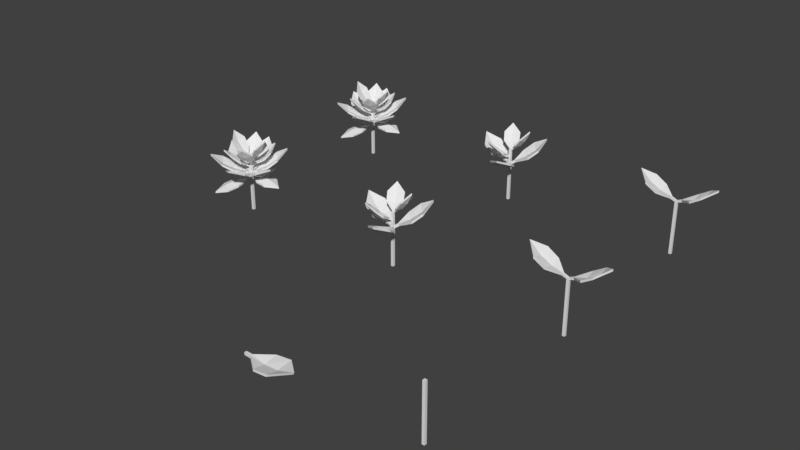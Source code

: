 # Source: Plants.blend  (saved by Blender 2.79.0; exported with 4.5.12 LTS)
import bpy
from mathutils import Matrix  # noqa: F401  (used for matrix-valued properties, if any)

bpy.ops.wm.read_factory_settings(use_empty=True)
scene = bpy.context.scene
scene.name = 'Scene'

# ---- collections
col_collection_1 = bpy.data.collections.new('Collection 1'); scene.collection.children.link(col_collection_1)

# ---- world
world_world = bpy.data.worlds.new('World'); scene.world = world_world
world_world.color = (0.05088, 0.05088, 0.05088)
world_world.use_sun_shadow = False
world_world.sun_shadow_jitter_overblur = 0.0
world_world.cycles.sampling_method = 'MANUAL'

# ---- meshes
me_stem = bpy.data.meshes.new('Stem')
me_stem.from_pydata([(-0.007, -0.007, 0.0), (-0.007, -0.007, 0.3), (-0.007, 0.007, 0.0), (-0.007, 0.007, 0.3), (0.007, -0.007, 0.0), (0.007, -0.007, 0.3), (0.007, 0.007, 0.0), (0.007, 0.007, 0.3)], [], [(0, 1, 3, 2), (2, 3, 7, 6), (6, 7, 5, 4), (4, 5, 1, 0), (2, 6, 4, 0), (7, 3, 1, 5)])
me_stem.use_remesh_preserve_volume = False
me_stem.use_remesh_preserve_attributes = False
me_stem.use_mirror_vertex_groups = False
me_stem.update()
me_leaf = bpy.data.meshes.new('Leaf')
me_leaf.from_pydata([(0.03704, -0.007407, -0.0163), (0.03704, -0.007407, -0.001481), (0.03704, 0.007407, -0.0163), (0.03704, 0.007407, -0.001481), (0.2037, 0.07423, -0.003149), (0.12, 0.07036, -0.01396), (0.1225, 0.07021, -0.0001006), (0.2112, 0.07259, 0.009491), (3.104e-08, 0.007, -0.014), (3.104e-08, -0.007, -0.014), (3.104e-08, -0.007, 0.0), (3.104e-08, 0.007, 0.0), (0.2926, 0.0, 0.0084), (0.3, 0.0, 0.02123), (0.2037, -0.07423, -0.003149), (0.12, -0.07036, -0.01396), (0.1225, -0.07021, -0.0001006), (0.2112, -0.07259, 0.009491), (0.199, 0.0, -0.01167), (0.1178, 0.0, -0.01661), (0.1154, 0.0, -0.03046), (0.1915, 0.0, -0.02431)], [], [(3, 2, 8, 11), (4, 7, 13, 12), (13, 7, 18), (5, 4, 21, 20), (4, 12, 21), (2, 3, 6, 5), (5, 6, 7, 4), (7, 6, 19, 18), (3, 1, 19), (6, 3, 19), (2, 5, 20), (0, 2, 20), (9, 10, 11, 8), (0, 1, 10, 9), (1, 3, 11, 10), (2, 0, 9, 8), (14, 12, 13, 17), (13, 18, 17), (15, 20, 21, 14), (14, 21, 12), (0, 15, 16, 1), (15, 14, 17, 16), (17, 18, 19, 16), (16, 19, 1), (0, 20, 15)])
me_leaf.use_remesh_preserve_volume = False
me_leaf.use_remesh_preserve_attributes = False
me_leaf.use_mirror_vertex_groups = False
me_leaf.update()
me_plant01_0_5x0_5x0_5_a = bpy.data.meshes.new('Plant01_0.5x0.5x0.5_A')
me_plant01_0_5x0_5x0_5_a.from_pydata([(-0.007, -0.007, 0.0), (-0.007, -0.007, 0.3), (-0.007, 0.007, 0.0), (-0.007, 0.007, 0.3), (0.007, -0.007, 0.0), (0.007, -0.007, 0.3), (0.007, 0.007, 0.0), (0.007, 0.007, 0.3), (0.03236, -0.005926, 0.3007), (0.02735, -0.005926, 0.3114), (0.03236, 0.005926, 0.3007), (0.02735, 0.005926, 0.3114), (0.1487, 0.05939, 0.3666), (0.09176, 0.05629, 0.3305), (0.08886, 0.05617, 0.3413), (0.1499, 0.05807, 0.3783), (0.004733, 0.0056, 0.2898), (0.004733, -0.0056, 0.2898), (2.251e-08, -0.0056, 0.3), (2.251e-08, 0.0056, 0.3), (0.2093, 0.0, 0.405), (0.2103, 0.0, 0.4168), (0.1487, -0.05939, 0.3666), (0.09176, -0.05629, 0.3305), (0.08886, -0.05617, 0.3413), (0.1499, -0.05807, 0.3783), (0.1482, 0.0, 0.3588), (0.09106, 0.0, 0.3278), (0.09395, 0.0, 0.3169), (0.147, 0.0, 0.3471), (-0.03236, 0.005926, 0.3007), (-0.02735, 0.005926, 0.3114), (-0.03236, -0.005926, 0.3007), (-0.02735, -0.005926, 0.3114), (-0.1487, -0.05939, 0.3666), (-0.09176, -0.05629, 0.3305), (-0.08886, -0.05617, 0.3413), (-0.1499, -0.05807, 0.3783), (-0.004733, -0.0056, 0.2898), (-0.004733, 0.0056, 0.2898), (-2.433e-08, 0.0056, 0.3), (-2.068e-08, -0.0056, 0.3), (-0.2093, -6.82e-08, 0.405), (-0.2103, -6.854e-08, 0.4168), (-0.1487, 0.05939, 0.3666), (-0.09176, 0.05629, 0.3305), (-0.08886, 0.05617, 0.3413), (-0.1499, 0.05807, 0.3783), (-0.1482, -4.83e-08, 0.3588), (-0.09106, -2.967e-08, 0.3278), (-0.09395, -3.061e-08, 0.3169), (-0.147, -4.791e-08, 0.3471)], [], [(0, 1, 3, 2), (2, 3, 7, 6), (6, 7, 5, 4), (4, 5, 1, 0), (2, 6, 4, 0), (7, 3, 1, 5), (11, 10, 16, 19), (12, 15, 21, 20), (21, 15, 26), (13, 12, 29, 28), (12, 20, 29), (10, 11, 14, 13), (13, 14, 15, 12), (15, 14, 27, 26), (11, 9, 27), (14, 11, 27), (10, 13, 28), (8, 10, 28), (17, 18, 19, 16), (8, 9, 18, 17), (9, 11, 19, 18), (10, 8, 17, 16), (22, 20, 21, 25), (21, 26, 25), (23, 28, 29, 22), (22, 29, 20), (8, 23, 24, 9), (23, 22, 25, 24), (25, 26, 27, 24), (24, 27, 9), (8, 28, 23), (33, 32, 38, 41), (34, 37, 43, 42), (43, 37, 48), (35, 34, 51, 50), (34, 42, 51), (32, 33, 36, 35), (35, 36, 37, 34), (37, 36, 49, 48), (33, 31, 49), (36, 33, 49), (32, 35, 50), (30, 32, 50), (39, 40, 41, 38), (30, 31, 40, 39), (31, 33, 41, 40), (32, 30, 39, 38), (44, 42, 43, 47), (43, 48, 47), (45, 50, 51, 44), (44, 51, 42), (30, 45, 46, 31), (45, 44, 47, 46), (47, 48, 49, 46), (46, 49, 31), (30, 50, 45)])
me_plant01_0_5x0_5x0_5_a.use_remesh_preserve_volume = False
me_plant01_0_5x0_5x0_5_a.use_remesh_preserve_attributes = False
me_plant01_0_5x0_5x0_5_a.use_mirror_vertex_groups = False
me_plant01_0_5x0_5x0_5_a.update()
me_plant02_0_5x0_5x0_5_a = bpy.data.meshes.new('Plant02_0.5x0.5x0.5_A')
me_plant02_0_5x0_5x0_5_a.from_pydata([(-0.007, -0.007, 0.0), (-0.007, -0.007, 0.3), (-0.007, 0.007, 0.0), (-0.007, 0.007, 0.3), (0.007, -0.007, 0.0), (0.007, -0.007, 0.3), (0.007, 0.007, 0.0), (0.007, 0.007, 0.3), (-0.007805, 0.02241, 0.2868), (-0.004948, 0.01746, 0.2936), (-0.0155, 0.01796, 0.2868), (-0.01265, 0.01302, 0.2936), (-0.08599, 0.05986, 0.3571), (-0.06684, 0.03134, 0.3199), (-0.06466, 0.02774, 0.3272), (-0.08443, 0.05913, 0.3658), (-0.006337, 0.002576, 0.2736), (0.0009376, 0.006776, 0.2736), (0.003637, 0.0021, 0.28), (-0.003637, -0.0021, 0.28), (-0.06562, 0.1137, 0.3967), (-0.06485, 0.1123, 0.4055), (-0.008843, 0.1044, 0.3571), (0.006282, 0.07355, 0.3199), (0.008306, 0.06986, 0.3272), (-0.008996, 0.1027, 0.3658), (-0.04798, 0.08311, 0.3514), (-0.03029, 0.05246, 0.3178), (-0.03239, 0.0561, 0.3105), (-0.04869, 0.08433, 0.3427), (0.02694, 0.01856, 0.2235), (0.02275, 0.01437, 0.2338), (0.01856, 0.02694, 0.2235), (0.01437, 0.02275, 0.2338), (0.05868, 0.1427, 0.2993), (0.02295, 0.1026, 0.2583), (0.02033, 0.09976, 0.2689), (0.05974, 0.1419, 0.3111), (1.49e-08, 0.00792, 0.2103), (0.00792, 1.537e-08, 0.2103), (0.00396, -0.00396, 0.22), (-0.00396, 0.00396, 0.22), (0.141, 0.141, 0.3429), (0.141, 0.141, 0.3547), (0.1427, 0.05868, 0.2993), (0.1026, 0.02295, 0.2583), (0.09976, 0.02033, 0.2689), (0.1419, 0.05974, 0.3111), (0.1008, 0.1008, 0.2915), (0.06243, 0.06243, 0.2556), (0.06514, 0.06514, 0.245), (0.1007, 0.1007, 0.2797), (-0.01575, -0.0184, 0.2647), (-0.01321, -0.01398, 0.272), (-0.008057, -0.02284, 0.2647), (-0.005508, -0.01843, 0.272), (-0.01202, -0.1099, 0.3285), (0.00466, -0.07637, 0.2945), (0.006356, -0.07324, 0.3021), (-0.01256, -0.1089, 0.3374), (0.001228, -0.006273, 0.2531), (-0.006046, -0.002073, 0.2531), (-0.003637, 0.0021, 0.26), (0.003637, -0.0021, 0.26), (-0.07046, -0.122, 0.3648), (-0.07007, -0.1214, 0.3737), (-0.08917, -0.06536, 0.3285), (-0.06846, -0.03415, 0.2945), (-0.06661, -0.03112, 0.3021), (-0.08799, -0.0653, 0.3374), (-0.05091, -0.08818, 0.3228), (-0.03182, -0.05511, 0.2924), (-0.0336, -0.05819, 0.2847), (-0.05123, -0.08874, 0.3139), (0.02263, -0.004444, 0.3088), (0.01634, -0.004444, 0.3151), (0.02263, 0.004444, 0.3088), (0.01634, 0.004444, 0.3151), (0.08775, 0.04454, 0.3851), (0.05685, 0.04222, 0.345), (0.05202, 0.04212, 0.3519), (0.08559, 0.04355, 0.3936), (0.00594, 0.0042, 0.2941), (0.00594, -0.0042, 0.2941), (1.317e-08, -0.0042, 0.3), (1.317e-08, 0.0042, 0.3), (0.1206, 0.0, 0.4277), (0.1183, 0.0, 0.4363), (0.08775, -0.04454, 0.3851), (0.05685, -0.04222, 0.345), (0.05202, -0.04212, 0.3519), (0.08559, -0.04355, 0.3936), (0.08938, 0.0, 0.3795), (0.05704, 0.0, 0.343), (0.06187, 0.0, 0.336), (0.09154, 0.0, 0.3709), (-0.02973, 0.0141, 0.2207), (-0.02489, 0.0128, 0.2314), (-0.03279, 0.002652, 0.2207), (-0.02796, 0.001356, 0.2314), (-0.159, -0.01887, 0.2866), (-0.1032, -0.03062, 0.2505), (-0.1004, -0.03125, 0.2613), (-0.1599, -0.01728, 0.2983), (-0.006021, -0.004184, 0.2098), (-0.003123, 0.006634, 0.2098), (0.001449, 0.005409, 0.22), (-0.001449, -0.005409, 0.22), (-0.2022, 0.05417, 0.325), (-0.2032, 0.05444, 0.3368), (-0.1283, 0.09586, 0.2866), (-0.07406, 0.07812, 0.2505), (-0.0713, 0.07725, 0.2613), (-0.1298, 0.0949, 0.2983), (-0.1432, 0.03837, 0.2788), (-0.08796, 0.02357, 0.2478), (-0.09075, 0.02432, 0.2369), (-0.142, 0.03805, 0.2671), (0.002636, -0.03273, 0.2179), (0.001587, -0.02882, 0.229), (0.01408, -0.02967, 0.2179), (0.01304, -0.02575, 0.229), (0.09721, -0.1334, 0.2734), (0.07872, -0.07629, 0.2424), (0.0781, -0.07445, 0.2534), (0.09652, -0.1358, 0.2849), (0.006401, -0.002251, 0.2095), (-0.004418, -0.00515, 0.2095), (-0.005409, -0.001449, 0.22), (0.005409, 0.001449, 0.22), (0.05633, -0.2102, 0.3064), (0.05687, -0.2122, 0.318), (-0.01751, -0.1641, 0.2734), (-0.03003, -0.1054, 0.2424), (-0.03041, -0.1035, 0.2534), (-0.01566, -0.1659, 0.2849), (0.03955, -0.1476, 0.2657), (0.02411, -0.08996, 0.2398), (0.02461, -0.09183, 0.2287), (0.03897, -0.1454, 0.2541)], [], [(0, 1, 3, 2), (2, 3, 7, 6), (6, 7, 5, 4), (4, 5, 1, 0), (2, 6, 4, 0), (7, 3, 1, 5), (11, 10, 16, 19), (12, 15, 21, 20), (21, 15, 26), (13, 12, 29, 28), (12, 20, 29), (10, 11, 14, 13), (13, 14, 15, 12), (15, 14, 27, 26), (11, 9, 27), (14, 11, 27), (10, 13, 28), (8, 10, 28), (17, 18, 19, 16), (8, 9, 18, 17), (9, 11, 19, 18), (10, 8, 17, 16), (22, 20, 21, 25), (21, 26, 25), (23, 28, 29, 22), (22, 29, 20), (8, 23, 24, 9), (23, 22, 25, 24), (25, 26, 27, 24), (24, 27, 9), (8, 28, 23), (33, 32, 38, 41), (34, 37, 43, 42), (43, 37, 48), (35, 34, 51, 50), (34, 42, 51), (32, 33, 36, 35), (35, 36, 37, 34), (37, 36, 49, 48), (33, 31, 49), (36, 33, 49), (32, 35, 50), (30, 32, 50), (39, 40, 41, 38), (30, 31, 40, 39), (31, 33, 41, 40), (32, 30, 39, 38), (44, 42, 43, 47), (43, 48, 47), (45, 50, 51, 44), (44, 51, 42), (30, 45, 46, 31), (45, 44, 47, 46), (47, 48, 49, 46), (46, 49, 31), (30, 50, 45), (55, 54, 60, 63), (56, 59, 65, 64), (65, 59, 70), (57, 56, 73, 72), (56, 64, 73), (54, 55, 58, 57), (57, 58, 59, 56), (59, 58, 71, 70), (55, 53, 71), (58, 55, 71), (54, 57, 72), (52, 54, 72), (61, 62, 63, 60), (52, 53, 62, 61), (53, 55, 63, 62), (54, 52, 61, 60), (66, 64, 65, 69), (65, 70, 69), (67, 72, 73, 66), (66, 73, 64), (52, 67, 68, 53), (67, 66, 69, 68), (69, 70, 71, 68), (68, 71, 53), (52, 72, 67), (77, 76, 82, 85), (78, 81, 87, 86), (87, 81, 92), (79, 78, 95, 94), (78, 86, 95), (76, 77, 80, 79), (79, 80, 81, 78), (81, 80, 93, 92), (77, 75, 93), (80, 77, 93), (76, 79, 94), (74, 76, 94), (83, 84, 85, 82), (74, 75, 84, 83), (75, 77, 85, 84), (76, 74, 83, 82), (88, 86, 87, 91), (87, 92, 91), (89, 94, 95, 88), (88, 95, 86), (74, 89, 90, 75), (89, 88, 91, 90), (91, 92, 93, 90), (90, 93, 75), (74, 94, 89), (99, 98, 104, 107), (100, 103, 109, 108), (109, 103, 114), (101, 100, 117, 116), (100, 108, 117), (98, 99, 102, 101), (101, 102, 103, 100), (103, 102, 115, 114), (99, 97, 115), (102, 99, 115), (98, 101, 116), (96, 98, 116), (105, 106, 107, 104), (96, 97, 106, 105), (97, 99, 107, 106), (98, 96, 105, 104), (110, 108, 109, 113), (109, 114, 113), (111, 116, 117, 110), (110, 117, 108), (96, 111, 112, 97), (111, 110, 113, 112), (113, 114, 115, 112), (112, 115, 97), (96, 116, 111), (121, 120, 126, 129), (122, 125, 131, 130), (131, 125, 136), (123, 122, 139, 138), (122, 130, 139), (120, 121, 124, 123), (123, 124, 125, 122), (125, 124, 137, 136), (121, 119, 137), (124, 121, 137), (120, 123, 138), (118, 120, 138), (127, 128, 129, 126), (118, 119, 128, 127), (119, 121, 129, 128), (120, 118, 127, 126), (132, 130, 131, 135), (131, 136, 135), (133, 138, 139, 132), (132, 139, 130), (118, 133, 134, 119), (133, 132, 135, 134), (135, 136, 137, 134), (134, 137, 119), (118, 138, 133)])
me_plant02_0_5x0_5x0_5_a.use_remesh_preserve_volume = False
me_plant02_0_5x0_5x0_5_a.use_remesh_preserve_attributes = False
me_plant02_0_5x0_5x0_5_a.use_mirror_vertex_groups = False
me_plant02_0_5x0_5x0_5_a.update()
me_plant03_0_5x0_5x0_5_a = bpy.data.meshes.new('Plant03_0.5x0.5x0.5_A')
me_plant03_0_5x0_5x0_5_a.from_pydata([(-0.007, -0.007, 0.0), (-0.007, -0.007, 0.3), (-0.007, 0.007, 0.0), (-0.007, 0.007, 0.3), (0.007, -0.007, 0.0), (0.007, -0.007, 0.3), (0.007, 0.007, 0.0), (0.007, 0.007, 0.3), (0.02263, -0.004444, 0.3088), (0.01634, -0.004444, 0.3151), (0.02263, 0.004444, 0.3088), (0.01634, 0.004444, 0.3151), (0.08775, 0.04454, 0.3851), (0.05685, 0.04222, 0.345), (0.05202, 0.04212, 0.3519), (0.08559, 0.04355, 0.3936), (0.00594, 0.0042, 0.2941), (0.00594, -0.0042, 0.2941), (1.317e-08, -0.0042, 0.3), (1.317e-08, 0.0042, 0.3), (0.1206, 0.0, 0.4277), (0.1183, 0.0, 0.4363), (0.08775, -0.04454, 0.3851), (0.05685, -0.04222, 0.345), (0.05202, -0.04212, 0.3519), (0.08559, -0.04355, 0.3936), (0.08938, 0.0, 0.3795), (0.05704, 0.0, 0.343), (0.06187, 0.0, 0.336), (0.09154, 0.0, 0.3709), (-0.01575, -0.0184, 0.2647), (-0.01321, -0.01398, 0.272), (-0.008057, -0.02284, 0.2647), (-0.005508, -0.01843, 0.272), (-0.01202, -0.1099, 0.3285), (0.00466, -0.07637, 0.2945), (0.006356, -0.07324, 0.3021), (-0.01256, -0.1089, 0.3374), (0.001228, -0.006273, 0.2531), (-0.006046, -0.002073, 0.2531), (-0.003637, 0.0021, 0.26), (0.003637, -0.0021, 0.26), (-0.07046, -0.122, 0.3648), (-0.07007, -0.1214, 0.3737), (-0.08917, -0.06536, 0.3285), (-0.06846, -0.03415, 0.2945), (-0.06661, -0.03112, 0.3021), (-0.08799, -0.0653, 0.3374), (-0.05091, -0.08818, 0.3228), (-0.03182, -0.05511, 0.2924), (-0.0336, -0.05819, 0.2847), (-0.05123, -0.08874, 0.3139), (-0.007805, 0.02241, 0.2868), (-0.004948, 0.01746, 0.2936), (-0.0155, 0.01796, 0.2868), (-0.01265, 0.01302, 0.2936), (-0.08599, 0.05986, 0.3571), (-0.06684, 0.03134, 0.3199), (-0.06466, 0.02774, 0.3272), (-0.08443, 0.05913, 0.3658), (-0.006337, 0.002576, 0.2736), (0.0009376, 0.006776, 0.2736), (0.003637, 0.0021, 0.28), (-0.003637, -0.0021, 0.28), (-0.06562, 0.1137, 0.3967), (-0.06485, 0.1123, 0.4055), (-0.008843, 0.1044, 0.3571), (0.006282, 0.07355, 0.3199), (0.008306, 0.06986, 0.3272), (-0.008996, 0.1027, 0.3658), (-0.04798, 0.08311, 0.3514), (-0.03029, 0.05246, 0.3178), (-0.03239, 0.0561, 0.3105), (-0.04869, 0.08433, 0.3427), (0.002636, -0.03273, 0.2179), (0.001587, -0.02882, 0.229), (0.01408, -0.02967, 0.2179), (0.01304, -0.02575, 0.229), (0.09721, -0.1334, 0.2734), (0.07872, -0.07629, 0.2424), (0.0781, -0.07445, 0.2534), (0.09652, -0.1358, 0.2849), (0.006401, -0.002251, 0.2095), (-0.004418, -0.00515, 0.2095), (-0.005409, -0.001449, 0.22), (0.005409, 0.001449, 0.22), (0.05633, -0.2102, 0.3064), (0.05687, -0.2122, 0.318), (-0.01751, -0.1641, 0.2734), (-0.03003, -0.1054, 0.2424), (-0.03041, -0.1035, 0.2534), (-0.01566, -0.1659, 0.2849), (0.03955, -0.1476, 0.2657), (0.02411, -0.08996, 0.2398), (0.02461, -0.09183, 0.2287), (0.03897, -0.1454, 0.2541), (-0.02973, 0.0141, 0.2207), (-0.02489, 0.0128, 0.2314), (-0.03279, 0.002652, 0.2207), (-0.02796, 0.001356, 0.2314), (-0.159, -0.01887, 0.2866), (-0.1032, -0.03062, 0.2505), (-0.1004, -0.03125, 0.2613), (-0.1599, -0.01728, 0.2983), (-0.006021, -0.004184, 0.2098), (-0.003123, 0.006634, 0.2098), (0.001449, 0.005409, 0.22), (-0.001449, -0.005409, 0.22), (-0.2022, 0.05417, 0.325), (-0.2032, 0.05444, 0.3368), (-0.1283, 0.09586, 0.2866), (-0.07406, 0.07812, 0.2505), (-0.0713, 0.07725, 0.2613), (-0.1298, 0.0949, 0.2983), (-0.1432, 0.03837, 0.2788), (-0.08796, 0.02357, 0.2478), (-0.09075, 0.02432, 0.2369), (-0.142, 0.03805, 0.2671), (0.02694, 0.01856, 0.2235), (0.02275, 0.01437, 0.2338), (0.01856, 0.02694, 0.2235), (0.01437, 0.02275, 0.2338), (0.05868, 0.1427, 0.2993), (0.02295, 0.1026, 0.2583), (0.02033, 0.09976, 0.2689), (0.05974, 0.1419, 0.3111), (1.49e-08, 0.00792, 0.2103), (0.00792, 1.537e-08, 0.2103), (0.00396, -0.00396, 0.22), (-0.00396, 0.00396, 0.22), (0.141, 0.141, 0.3429), (0.141, 0.141, 0.3547), (0.1427, 0.05868, 0.2993), (0.1026, 0.02295, 0.2583), (0.09976, 0.02033, 0.2689), (0.1419, 0.05974, 0.3111), (0.1008, 0.1008, 0.2915), (0.06243, 0.06243, 0.2556), (0.06514, 0.06514, 0.245), (0.1007, 0.1007, 0.2797), (0.007805, -0.02241, 0.2868), (0.004948, -0.01746, 0.2936), (0.0155, -0.01796, 0.2868), (0.01265, -0.01302, 0.2936), (0.08599, -0.05986, 0.3571), (0.06684, -0.03134, 0.3199), (0.06466, -0.02774, 0.3272), (0.08443, -0.05913, 0.3658), (0.006337, -0.002576, 0.2736), (-0.0009376, -0.006776, 0.2736), (-0.003637, -0.0021, 0.28), (0.003637, 0.0021, 0.28), (0.06562, -0.1137, 0.3967), (0.06485, -0.1123, 0.4055), (0.008843, -0.1044, 0.3571), (-0.006282, -0.07355, 0.3199), (-0.008306, -0.06986, 0.3272), (0.008996, -0.1027, 0.3658), (0.04798, -0.08311, 0.3514), (0.03029, -0.05246, 0.3178), (0.03239, -0.0561, 0.3105), (0.04869, -0.08433, 0.3427), (0.01575, 0.0184, 0.2647), (0.01321, 0.01398, 0.272), (0.008057, 0.02284, 0.2647), (0.005508, 0.01843, 0.272), (0.01202, 0.1099, 0.3285), (-0.00466, 0.07637, 0.2945), (-0.006356, 0.07324, 0.3021), (0.01256, 0.1089, 0.3374), (-0.001228, 0.006273, 0.2531), (0.006046, 0.002073, 0.2531), (0.003637, -0.0021, 0.26), (-0.003637, 0.0021, 0.26), (0.07046, 0.122, 0.3648), (0.07007, 0.1214, 0.3737), (0.08917, 0.06536, 0.3285), (0.06846, 0.03415, 0.2945), (0.06661, 0.03112, 0.3021), (0.08799, 0.0653, 0.3374), (0.05091, 0.08818, 0.3228), (0.03182, 0.05511, 0.2924), (0.0336, 0.05819, 0.2847), (0.05123, 0.08874, 0.3139), (-0.02263, 0.004444, 0.3088), (-0.01634, 0.004444, 0.3151), (-0.02263, -0.004444, 0.3088), (-0.01634, -0.004444, 0.3151), (-0.08775, -0.04454, 0.3851), (-0.05685, -0.04222, 0.345), (-0.05202, -0.04212, 0.3519), (-0.08559, -0.04355, 0.3936), (-0.00594, -0.0042, 0.2941), (-0.00594, 0.0042, 0.2941), (-1.454e-08, 0.0042, 0.3), (-1.18e-08, -0.0042, 0.3), (-0.1206, -3.929e-08, 0.4277), (-0.1183, -3.854e-08, 0.4363), (-0.08775, 0.04454, 0.3851), (-0.05685, 0.04222, 0.345), (-0.05202, 0.04212, 0.3519), (-0.08559, 0.04355, 0.3936), (-0.08938, -2.912e-08, 0.3795), (-0.05704, -1.859e-08, 0.343), (-0.06187, -2.016e-08, 0.336), (-0.09154, -2.983e-08, 0.3709), (-0.002604, 0.03262, 0.2235), (-0.001071, 0.02689, 0.2338), (-0.01405, 0.02955, 0.2235), (-0.01252, 0.02382, 0.2338), (-0.09421, 0.1222, 0.2993), (-0.07734, 0.07116, 0.2583), (-0.07623, 0.06749, 0.2689), (-0.09298, 0.1227, 0.3111), (-0.006859, 0.00396, 0.2103), (0.00396, 0.006859, 0.2103), (0.005409, 0.001449, 0.22), (-0.005409, -0.001449, 0.22), (-0.0516, 0.1926, 0.3429), (-0.0516, 0.1926, 0.3547), (0.02051, 0.1529, 0.2993), (0.0314, 0.1003, 0.2583), (0.03227, 0.09657, 0.2689), (0.0192, 0.1527, 0.3111), (-0.03689, 0.1377, 0.2915), (-0.02285, 0.08528, 0.2556), (-0.02384, 0.08898, 0.245), (-0.03685, 0.1375, 0.2797), (-0.02707, -0.01869, 0.2207), (-0.02353, -0.01515, 0.2314), (-0.01869, -0.02707, 0.2207), (-0.01515, -0.02353, 0.2314), (-0.06318, -0.1472, 0.2866), (-0.02508, -0.1047, 0.2505), (-0.02312, -0.1026, 0.2613), (-0.06496, -0.1471, 0.2983), (0.0006128, -0.007307, 0.2098), (-0.007307, 0.0006128, 0.2098), (-0.00396, 0.00396, 0.22), (0.00396, -0.00396, 0.22), (-0.148, -0.148, 0.325), (-0.1487, -0.1487, 0.3368), (-0.1472, -0.06318, 0.2866), (-0.1047, -0.02508, 0.2505), (-0.1026, -0.02312, 0.2613), (-0.1471, -0.06496, 0.2983), (-0.1048, -0.1048, 0.2788), (-0.06439, -0.06439, 0.2478), (-0.06643, -0.06643, 0.2369), (-0.104, -0.104, 0.2671), (0.02593, 0.005185, 0.2114), (0.02593, 0.005185, 0.201), (0.02593, -0.005185, 0.2114), (0.02593, -0.005185, 0.201), (0.1426, -0.05196, 0.2022), (0.08403, -0.04925, 0.2098), (0.08576, -0.04915, 0.2001), (0.1479, -0.05081, 0.1934), (2.173e-08, -0.0049, 0.2098), (2.173e-08, 0.0049, 0.2098), (2.173e-08, 0.0049, 0.2), (2.173e-08, -0.0049, 0.2), (0.2048, 1.916e-09, 0.1941), (0.21, 4.842e-09, 0.1851), (0.1426, 0.05196, 0.2022), (0.08403, 0.04925, 0.2098), (0.08576, 0.04915, 0.2001), (0.1479, 0.05081, 0.1934), (0.1393, -2.661e-09, 0.2082), (0.08249, -3.788e-09, 0.2116), (0.08076, -6.948e-09, 0.2213), (0.134, -5.544e-09, 0.217), (0.02967, -0.01408, 0.2179), (0.02575, -0.01304, 0.229), (0.03273, -0.002636, 0.2179), (0.02882, -0.001587, 0.229), (0.1641, 0.01751, 0.2734), (0.1054, 0.03003, 0.2424), (0.1035, 0.03041, 0.2534), (0.1659, 0.01566, 0.2849), (0.00515, 0.004418, 0.2095), (0.002251, -0.006401, 0.2095), (-0.001449, -0.005409, 0.22), (0.001449, 0.005409, 0.22), (0.2102, -0.05633, 0.3064), (0.2122, -0.05687, 0.318), (0.1334, -0.09721, 0.2734), (0.07629, -0.07872, 0.2424), (0.07445, -0.0781, 0.2534), (0.1358, -0.09652, 0.2849), (0.1476, -0.03955, 0.2657), (0.08996, -0.02411, 0.2398), (0.09183, -0.02461, 0.2287), (0.1454, -0.03897, 0.2541), (-0.0179, 0.02064, 0.1991), (-0.01745, 0.01985, 0.1888), (-0.00892, 0.02582, 0.1991), (-0.008468, 0.02504, 0.1888), (-0.02611, 0.1492, 0.1798), (0.0003735, 0.09786, 0.1924), (-0.000159, 0.09857, 0.1826), (-0.02936, 0.1525, 0.1705), (0.003816, 0.00319, 0.1998), (-0.004671, -0.00171, 0.1998), (-0.004244, -0.00245, 0.19), (0.004244, 0.00245, 0.19), (-0.1018, 0.1763, 0.1663), (-0.104, 0.1801, 0.1569), (-0.1161, 0.09719, 0.1798), (-0.08494, 0.04861, 0.1924), (-0.08528, 0.04942, 0.1826), (-0.1174, 0.1017, 0.1705), (-0.06974, 0.1208, 0.186), (-0.0416, 0.07205, 0.1944), (-0.04116, 0.07129, 0.2042), (-0.0675, 0.1169, 0.1953), (-0.009266, -0.02642, 0.1867), (-0.008366, -0.02486, 0.1765), (-0.01825, -0.02123, 0.1867), (-0.01735, -0.01967, 0.1765), (-0.1154, -0.09595, 0.1574), (-0.08488, -0.04851, 0.175), (-0.0848, -0.04858, 0.1652), (-0.1162, -0.0997, 0.1478), (-0.005094, 0.0009762, 0.1897), (0.003393, -0.003924, 0.1897), (0.004244, -0.00245, 0.18), (-0.004244, 0.00245, 0.18), (-0.1003, -0.1738, 0.1386), (-0.1021, -0.1769, 0.1289), (-0.02539, -0.1479, 0.1574), (0.0004294, -0.09776, 0.175), (0.0003262, -0.09773, 0.1652), (-0.02823, -0.1505, 0.1478), (-0.0693, -0.12, 0.1639), (-0.04163, -0.0721, 0.1771), (-0.04162, -0.07209, 0.187), (-0.06747, -0.1169, 0.1735)], [], [(0, 1, 3, 2), (2, 3, 7, 6), (6, 7, 5, 4), (4, 5, 1, 0), (2, 6, 4, 0), (7, 3, 1, 5), (11, 10, 16, 19), (12, 15, 21, 20), (21, 15, 26), (13, 12, 29, 28), (12, 20, 29), (10, 11, 14, 13), (13, 14, 15, 12), (15, 14, 27, 26), (11, 9, 27), (14, 11, 27), (10, 13, 28), (8, 10, 28), (17, 18, 19, 16), (8, 9, 18, 17), (9, 11, 19, 18), (10, 8, 17, 16), (22, 20, 21, 25), (21, 26, 25), (23, 28, 29, 22), (22, 29, 20), (8, 23, 24, 9), (23, 22, 25, 24), (25, 26, 27, 24), (24, 27, 9), (8, 28, 23), (33, 32, 38, 41), (34, 37, 43, 42), (43, 37, 48), (35, 34, 51, 50), (34, 42, 51), (32, 33, 36, 35), (35, 36, 37, 34), (37, 36, 49, 48), (33, 31, 49), (36, 33, 49), (32, 35, 50), (30, 32, 50), (39, 40, 41, 38), (30, 31, 40, 39), (31, 33, 41, 40), (32, 30, 39, 38), (44, 42, 43, 47), (43, 48, 47), (45, 50, 51, 44), (44, 51, 42), (30, 45, 46, 31), (45, 44, 47, 46), (47, 48, 49, 46), (46, 49, 31), (30, 50, 45), (55, 54, 60, 63), (56, 59, 65, 64), (65, 59, 70), (57, 56, 73, 72), (56, 64, 73), (54, 55, 58, 57), (57, 58, 59, 56), (59, 58, 71, 70), (55, 53, 71), (58, 55, 71), (54, 57, 72), (52, 54, 72), (61, 62, 63, 60), (52, 53, 62, 61), (53, 55, 63, 62), (54, 52, 61, 60), (66, 64, 65, 69), (65, 70, 69), (67, 72, 73, 66), (66, 73, 64), (52, 67, 68, 53), (67, 66, 69, 68), (69, 70, 71, 68), (68, 71, 53), (52, 72, 67), (77, 76, 82, 85), (78, 81, 87, 86), (87, 81, 92), (79, 78, 95, 94), (78, 86, 95), (76, 77, 80, 79), (79, 80, 81, 78), (81, 80, 93, 92), (77, 75, 93), (80, 77, 93), (76, 79, 94), (74, 76, 94), (83, 84, 85, 82), (74, 75, 84, 83), (75, 77, 85, 84), (76, 74, 83, 82), (88, 86, 87, 91), (87, 92, 91), (89, 94, 95, 88), (88, 95, 86), (74, 89, 90, 75), (89, 88, 91, 90), (91, 92, 93, 90), (90, 93, 75), (74, 94, 89), (99, 98, 104, 107), (100, 103, 109, 108), (109, 103, 114), (101, 100, 117, 116), (100, 108, 117), (98, 99, 102, 101), (101, 102, 103, 100), (103, 102, 115, 114), (99, 97, 115), (102, 99, 115), (98, 101, 116), (96, 98, 116), (105, 106, 107, 104), (96, 97, 106, 105), (97, 99, 107, 106), (98, 96, 105, 104), (110, 108, 109, 113), (109, 114, 113), (111, 116, 117, 110), (110, 117, 108), (96, 111, 112, 97), (111, 110, 113, 112), (113, 114, 115, 112), (112, 115, 97), (96, 116, 111), (121, 120, 126, 129), (122, 125, 131, 130), (131, 125, 136), (123, 122, 139, 138), (122, 130, 139), (120, 121, 124, 123), (123, 124, 125, 122), (125, 124, 137, 136), (121, 119, 137), (124, 121, 137), (120, 123, 138), (118, 120, 138), (127, 128, 129, 126), (118, 119, 128, 127), (119, 121, 129, 128), (120, 118, 127, 126), (132, 130, 131, 135), (131, 136, 135), (133, 138, 139, 132), (132, 139, 130), (118, 133, 134, 119), (133, 132, 135, 134), (135, 136, 137, 134), (134, 137, 119), (118, 138, 133), (143, 142, 148, 151), (144, 147, 153, 152), (153, 147, 158), (145, 144, 161, 160), (144, 152, 161), (142, 143, 146, 145), (145, 146, 147, 144), (147, 146, 159, 158), (143, 141, 159), (146, 143, 159), (142, 145, 160), (140, 142, 160), (149, 150, 151, 148), (140, 141, 150, 149), (141, 143, 151, 150), (142, 140, 149, 148), (154, 152, 153, 157), (153, 158, 157), (155, 160, 161, 154), (154, 161, 152), (140, 155, 156, 141), (155, 154, 157, 156), (157, 158, 159, 156), (156, 159, 141), (140, 160, 155), (165, 164, 170, 173), (166, 169, 175, 174), (175, 169, 180), (167, 166, 183, 182), (166, 174, 183), (164, 165, 168, 167), (167, 168, 169, 166), (169, 168, 181, 180), (165, 163, 181), (168, 165, 181), (164, 167, 182), (162, 164, 182), (171, 172, 173, 170), (162, 163, 172, 171), (163, 165, 173, 172), (164, 162, 171, 170), (176, 174, 175, 179), (175, 180, 179), (177, 182, 183, 176), (176, 183, 174), (162, 177, 178, 163), (177, 176, 179, 178), (179, 180, 181, 178), (178, 181, 163), (162, 182, 177), (187, 186, 192, 195), (188, 191, 197, 196), (197, 191, 202), (189, 188, 205, 204), (188, 196, 205), (186, 187, 190, 189), (189, 190, 191, 188), (191, 190, 203, 202), (187, 185, 203), (190, 187, 203), (186, 189, 204), (184, 186, 204), (193, 194, 195, 192), (184, 185, 194, 193), (185, 187, 195, 194), (186, 184, 193, 192), (198, 196, 197, 201), (197, 202, 201), (199, 204, 205, 198), (198, 205, 196), (184, 199, 200, 185), (199, 198, 201, 200), (201, 202, 203, 200), (200, 203, 185), (184, 204, 199), (209, 208, 214, 217), (210, 213, 219, 218), (219, 213, 224), (211, 210, 227, 226), (210, 218, 227), (208, 209, 212, 211), (211, 212, 213, 210), (213, 212, 225, 224), (209, 207, 225), (212, 209, 225), (208, 211, 226), (206, 208, 226), (215, 216, 217, 214), (206, 207, 216, 215), (207, 209, 217, 216), (208, 206, 215, 214), (220, 218, 219, 223), (219, 224, 223), (221, 226, 227, 220), (220, 227, 218), (206, 221, 222, 207), (221, 220, 223, 222), (223, 224, 225, 222), (222, 225, 207), (206, 226, 221), (231, 230, 236, 239), (232, 235, 241, 240), (241, 235, 246), (233, 232, 249, 248), (232, 240, 249), (230, 231, 234, 233), (233, 234, 235, 232), (235, 234, 247, 246), (231, 229, 247), (234, 231, 247), (230, 233, 248), (228, 230, 248), (237, 238, 239, 236), (228, 229, 238, 237), (229, 231, 239, 238), (230, 228, 237, 236), (242, 240, 241, 245), (241, 246, 245), (243, 248, 249, 242), (242, 249, 240), (228, 243, 244, 229), (243, 242, 245, 244), (245, 246, 247, 244), (244, 247, 229), (228, 248, 243), (253, 252, 258, 261), (254, 257, 263, 262), (263, 257, 268), (255, 254, 271, 270), (254, 262, 271), (252, 253, 256, 255), (255, 256, 257, 254), (257, 256, 269, 268), (253, 251, 269), (256, 253, 269), (252, 255, 270), (250, 252, 270), (259, 260, 261, 258), (250, 251, 260, 259), (251, 253, 261, 260), (252, 250, 259, 258), (264, 262, 263, 267), (263, 268, 267), (265, 270, 271, 264), (264, 271, 262), (250, 265, 266, 251), (265, 264, 267, 266), (267, 268, 269, 266), (266, 269, 251), (250, 270, 265), (275, 274, 280, 283), (276, 279, 285, 284), (285, 279, 290), (277, 276, 293, 292), (276, 284, 293), (274, 275, 278, 277), (277, 278, 279, 276), (279, 278, 291, 290), (275, 273, 291), (278, 275, 291), (274, 277, 292), (272, 274, 292), (281, 282, 283, 280), (272, 273, 282, 281), (273, 275, 283, 282), (274, 272, 281, 280), (286, 284, 285, 289), (285, 290, 289), (287, 292, 293, 286), (286, 293, 284), (272, 287, 288, 273), (287, 286, 289, 288), (289, 290, 291, 288), (288, 291, 273), (272, 292, 287), (297, 296, 302, 305), (298, 301, 307, 306), (307, 301, 312), (299, 298, 315, 314), (298, 306, 315), (296, 297, 300, 299), (299, 300, 301, 298), (301, 300, 313, 312), (297, 295, 313), (300, 297, 313), (296, 299, 314), (294, 296, 314), (303, 304, 305, 302), (294, 295, 304, 303), (295, 297, 305, 304), (296, 294, 303, 302), (308, 306, 307, 311), (307, 312, 311), (309, 314, 315, 308), (308, 315, 306), (294, 309, 310, 295), (309, 308, 311, 310), (311, 312, 313, 310), (310, 313, 295), (294, 314, 309), (319, 318, 324, 327), (320, 323, 329, 328), (329, 323, 334), (321, 320, 337, 336), (320, 328, 337), (318, 319, 322, 321), (321, 322, 323, 320), (323, 322, 335, 334), (319, 317, 335), (322, 319, 335), (318, 321, 336), (316, 318, 336), (325, 326, 327, 324), (316, 317, 326, 325), (317, 319, 327, 326), (318, 316, 325, 324), (330, 328, 329, 333), (329, 334, 333), (331, 336, 337, 330), (330, 337, 328), (316, 331, 332, 317), (331, 330, 333, 332), (333, 334, 335, 332), (332, 335, 317), (316, 336, 331)])
me_plant03_0_5x0_5x0_5_a.use_remesh_preserve_volume = False
me_plant03_0_5x0_5x0_5_a.use_remesh_preserve_attributes = False
me_plant03_0_5x0_5x0_5_a.use_mirror_vertex_groups = False
me_plant03_0_5x0_5x0_5_a.update()

# ---- objects
ob_empty_002 = bpy.data.objects.new('Empty.002', None)
ob_stem_002 = bpy.data.objects.new('Stem.002', me_stem)
ob_cube_011 = bpy.data.objects.new('Cube.011', me_leaf)
ob_cube_010 = bpy.data.objects.new('Cube.010', me_leaf)
ob_cube_009 = bpy.data.objects.new('Cube.009', me_leaf)
ob_cube_014 = bpy.data.objects.new('Cube.014', me_leaf)
ob_cube_013 = bpy.data.objects.new('Cube.013', me_leaf)
ob_cube_012 = bpy.data.objects.new('Cube.012', me_leaf)
ob_cube_017 = bpy.data.objects.new('Cube.017', me_leaf)
ob_cube_016 = bpy.data.objects.new('Cube.016', me_leaf)
ob_cube_015 = bpy.data.objects.new('Cube.015', me_leaf)
ob_cube_020 = bpy.data.objects.new('Cube.020', me_leaf)
ob_cube_019 = bpy.data.objects.new('Cube.019', me_leaf)
ob_cube_018 = bpy.data.objects.new('Cube.018', me_leaf)
ob_cube_021 = bpy.data.objects.new('Cube.021', me_leaf)
ob_cube_022 = bpy.data.objects.new('Cube.022', me_leaf)
ob_cube_023 = bpy.data.objects.new('Cube.023', me_leaf)
ob_empty_001 = bpy.data.objects.new('Empty.001', None)
ob_stem_003 = bpy.data.objects.new('Stem.003', me_stem)
ob_cube_004 = bpy.data.objects.new('Cube.004', me_leaf)
ob_cube_003 = bpy.data.objects.new('Cube.003', me_leaf)
ob_cube_005 = bpy.data.objects.new('Cube.005', me_leaf)
ob_cube_006 = bpy.data.objects.new('Cube.006', me_leaf)
ob_cube_007 = bpy.data.objects.new('Cube.007', me_leaf)
ob_cube_008 = bpy.data.objects.new('Cube.008', me_leaf)
ob_empty = bpy.data.objects.new('Empty', None)
ob_stem_001 = bpy.data.objects.new('Stem.001', me_stem)
ob_cube_001 = bpy.data.objects.new('Cube.001', me_leaf)
ob_cube_002 = bpy.data.objects.new('Cube.002', me_leaf)
ob_leaf = bpy.data.objects.new('Leaf', me_leaf)
ob_stem = bpy.data.objects.new('Stem', me_stem)
ob_plant01_0_5x0_5x0_5 = bpy.data.objects.new('Plant01_0.5x0.5x0.5', me_plant01_0_5x0_5x0_5_a)
ob_plant02_0_5x0_5x0_5 = bpy.data.objects.new('Plant02_0.5x0.5x0.5', me_plant02_0_5x0_5x0_5_a)
ob_plant03_0_5x0_5x0_5 = bpy.data.objects.new('Plant03_0.5x0.5x0.5', me_plant03_0_5x0_5x0_5_a)

# ---- transforms, parenting, visibility, modifiers, constraints
ob_empty_002.location = (-2.0, 1.0, 0.0)
ob_empty_002.empty_display_size = 0.1
ob_empty_002.empty_image_offset = (0.0, 0.0)
ob_empty_002.lineart.crease_threshold = 0.0
ob_stem_002.parent = ob_empty_002
ob_stem_002.matrix_parent_inverse = Matrix(((1.0, 0.0, 0.0, 2.0), (0.0, 1.0, 0.0, -1.0), (0.0, 0.0, 1.0, 0.0), (0.0, 0.0, 0.0, 1.0)))
ob_stem_002.location = (-2.0, 1.0, 0.0)
ob_stem_002.lineart.crease_threshold = 0.0
ob_cube_011.parent = ob_empty_002
ob_cube_011.matrix_parent_inverse = Matrix(((1.0, 0.0, 0.0, 2.0), (0.0, 1.0, 0.0, -1.0), (0.0, 0.0, 1.0, 0.0), (0.0, 0.0, 0.0, 1.0)))
ob_cube_011.location = (-2.0, 1.0, 0.28)
ob_cube_011.rotation_euler = (0.0, -0.6981, 2.094)
ob_cube_011.scale = (0.6, 0.6, 0.6)
ob_cube_011.lineart.crease_threshold = 0.0
ob_cube_010.parent = ob_empty_002
ob_cube_010.matrix_parent_inverse = Matrix(((1.0, 0.0, 0.0, 2.0), (0.0, 1.0, 0.0, -1.0), (0.0, 0.0, 1.0, 0.0), (0.0, 0.0, 0.0, 1.0)))
ob_cube_010.location = (-2.0, 1.0, 0.26)
ob_cube_010.rotation_euler = (0.0, -0.6109, -2.094)
ob_cube_010.scale = (0.6, 0.6, 0.6)
ob_cube_010.lineart.crease_threshold = 0.0
ob_cube_009.parent = ob_empty_002
ob_cube_009.matrix_parent_inverse = Matrix(((1.0, 0.0, 0.0, 2.0), (0.0, 1.0, 0.0, -1.0), (0.0, 0.0, 1.0, 0.0), (0.0, 0.0, 0.0, 1.0)))
ob_cube_009.location = (-2.0, 1.0, 0.3)
ob_cube_009.rotation_euler = (0.0, -0.7854, 0.0)
ob_cube_009.scale = (0.6, 0.6, 0.6)
ob_cube_009.lineart.crease_threshold = 0.0
ob_cube_014.parent = ob_empty_002
ob_cube_014.matrix_parent_inverse = Matrix(((1.0, 0.0, 0.0, 2.0), (0.0, 1.0, 0.0, -1.0), (0.0, 0.0, 1.0, 0.0), (0.0, 0.0, 0.0, 1.0)))
ob_cube_014.location = (-2.0, 1.0, 0.22)
ob_cube_014.rotation_euler = (0.0, -0.5236, 0.7854)
ob_cube_014.scale = (0.8, 0.8, 0.8)
ob_cube_014.lineart.crease_threshold = 0.0
ob_cube_013.parent = ob_empty_002
ob_cube_013.matrix_parent_inverse = Matrix(((1.0, 0.0, 0.0, 2.0), (0.0, 1.0, 0.0, -1.0), (0.0, 0.0, 1.0, 0.0), (0.0, 0.0, 0.0, 1.0)))
ob_cube_013.location = (-2.0, 1.0, 0.22)
ob_cube_013.rotation_euler = (0.0, -0.4363, 2.88)
ob_cube_013.scale = (0.8, 0.8, 0.8)
ob_cube_013.lineart.crease_threshold = 0.0
ob_cube_012.parent = ob_empty_002
ob_cube_012.matrix_parent_inverse = Matrix(((1.0, 0.0, 0.0, 2.0), (0.0, 1.0, 0.0, -1.0), (0.0, 0.0, 1.0, 0.0), (0.0, 0.0, 0.0, 1.0)))
ob_cube_012.location = (-2.0, 1.0, 0.22)
ob_cube_012.rotation_euler = (0.0, -0.3491, -1.309)
ob_cube_012.scale = (0.8, 0.8, 0.8)
ob_cube_012.lineart.crease_threshold = 0.0
ob_cube_017.parent = ob_empty_002
ob_cube_017.matrix_parent_inverse = Matrix(((1.0, 0.0, 0.0, 2.0), (0.0, 1.0, 0.0, -1.0), (0.0, 0.0, 1.0, 0.0), (0.0, 0.0, 0.0, 1.0)))
ob_cube_017.location = (-2.0, 1.0, 0.3)
ob_cube_017.rotation_euler = (0.0, -0.7854, 3.142)
ob_cube_017.scale = (0.6, 0.6, 0.6)
ob_cube_017.lineart.crease_threshold = 0.0
ob_cube_016.parent = ob_empty_002
ob_cube_016.matrix_parent_inverse = Matrix(((1.0, 0.0, 0.0, 2.0), (0.0, 1.0, 0.0, -1.0), (0.0, 0.0, 1.0, 0.0), (0.0, 0.0, 0.0, 1.0)))
ob_cube_016.location = (-2.0, 1.0, 0.26)
ob_cube_016.rotation_euler = (0.0, -0.6109, 1.047)
ob_cube_016.scale = (0.6, 0.6, 0.6)
ob_cube_016.lineart.crease_threshold = 0.0
ob_cube_015.parent = ob_empty_002
ob_cube_015.matrix_parent_inverse = Matrix(((1.0, 0.0, 0.0, 2.0), (0.0, 1.0, 0.0, -1.0), (0.0, 0.0, 1.0, 0.0), (0.0, 0.0, 0.0, 1.0)))
ob_cube_015.location = (-2.0, 1.0, 0.28)
ob_cube_015.rotation_euler = (0.0, -0.6981, 5.236)
ob_cube_015.scale = (0.6, 0.6, 0.6)
ob_cube_015.lineart.crease_threshold = 0.0
ob_cube_020.parent = ob_empty_002
ob_cube_020.matrix_parent_inverse = Matrix(((1.0, 0.0, 0.0, 2.0), (0.0, 1.0, 0.0, -1.0), (0.0, 0.0, 1.0, 0.0), (0.0, 0.0, 0.0, 1.0)))
ob_cube_020.location = (-2.0, 1.0, 0.2)
ob_cube_020.rotation_euler = (3.142, -0.0, 0.0)
ob_cube_020.scale = (0.7, 0.7, 0.7)
ob_cube_020.lineart.crease_threshold = 0.0
ob_cube_019.parent = ob_empty_002
ob_cube_019.matrix_parent_inverse = Matrix(((1.0, 0.0, 0.0, 2.0), (0.0, 1.0, 0.0, -1.0), (0.0, 0.0, 1.0, 0.0), (0.0, 0.0, 0.0, 1.0)))
ob_cube_019.location = (-2.0, 1.0, 0.22)
ob_cube_019.rotation_euler = (0.0, -0.4363, 3.927)
ob_cube_019.scale = (0.8, 0.8, 0.8)
ob_cube_019.lineart.crease_threshold = 0.0
ob_cube_018.parent = ob_empty_002
ob_cube_018.matrix_parent_inverse = Matrix(((1.0, 0.0, 0.0, 2.0), (0.0, 1.0, 0.0, -1.0), (0.0, 0.0, 1.0, 0.0), (0.0, 0.0, 0.0, 1.0)))
ob_cube_018.location = (-2.0, 1.0, 0.22)
ob_cube_018.rotation_euler = (0.0, -0.5236, 1.833)
ob_cube_018.scale = (0.8, 0.8, 0.8)
ob_cube_018.lineart.crease_threshold = 0.0
ob_cube_021.parent = ob_empty_002
ob_cube_021.matrix_parent_inverse = Matrix(((1.0, 0.0, 0.0, 2.0), (0.0, 1.0, 0.0, -1.0), (0.0, 0.0, 1.0, 0.0), (0.0, 0.0, 0.0, 1.0)))
ob_cube_021.location = (-2.0, 1.0, 0.22)
ob_cube_021.rotation_euler = (0.0, -0.3491, -0.2618)
ob_cube_021.scale = (0.8, 0.8, 0.8)
ob_cube_021.lineart.crease_threshold = 0.0
ob_cube_022.parent = ob_empty_002
ob_cube_022.matrix_parent_inverse = Matrix(((1.0, 0.0, 0.0, 2.0), (0.0, 1.0, 0.0, -1.0), (0.0, 0.0, 1.0, 0.0), (0.0, 0.0, 0.0, 1.0)))
ob_cube_022.location = (-2.0, 1.0, 0.19)
ob_cube_022.rotation_euler = (3.142, 0.08727, 2.094)
ob_cube_022.scale = (0.7, 0.7, 0.7)
ob_cube_022.lineart.crease_threshold = 0.0
ob_cube_023.parent = ob_empty_002
ob_cube_023.matrix_parent_inverse = Matrix(((1.0, 0.0, 0.0, 2.0), (0.0, 1.0, 0.0, -1.0), (0.0, 0.0, 1.0, 0.0), (0.0, 0.0, 0.0, 1.0)))
ob_cube_023.location = (-2.0, 1.0, 0.18)
ob_cube_023.rotation_euler = (3.142, 0.1745, -2.094)
ob_cube_023.scale = (0.7, 0.7, 0.7)
ob_cube_023.lineart.crease_threshold = 0.0
ob_empty_001.location = (-1.0, 1.0, 0.0)
ob_empty_001.empty_display_size = 0.1
ob_empty_001.empty_image_offset = (0.0, 0.0)
ob_empty_001.lineart.crease_threshold = 0.0
ob_stem_003.parent = ob_empty_001
ob_stem_003.matrix_parent_inverse = Matrix(((1.0, 0.0, 0.0, 1.0), (0.0, 1.0, 0.0, -1.0), (0.0, 0.0, 1.0, 0.0), (0.0, 0.0, 0.0, 1.0)))
ob_stem_003.location = (-1.0, 1.0, 0.0)
ob_stem_003.lineart.crease_threshold = 0.0
ob_cube_004.parent = ob_empty_001
ob_cube_004.matrix_parent_inverse = Matrix(((1.0, 0.0, 0.0, 1.0), (0.0, 1.0, 0.0, -1.0), (0.0, 0.0, 1.0, 0.0), (0.0, 0.0, 0.0, 1.0)))
ob_cube_004.location = (-1.0, 1.0, 0.22)
ob_cube_004.rotation_euler = (0.0, -0.5236, 0.7854)
ob_cube_004.scale = (0.8, 0.8, 0.8)
ob_cube_004.lineart.crease_threshold = 0.0
ob_cube_003.parent = ob_empty_001
ob_cube_003.matrix_parent_inverse = Matrix(((1.0, 0.0, 0.0, 1.0), (0.0, 1.0, 0.0, -1.0), (0.0, 0.0, 1.0, 0.0), (0.0, 0.0, 0.0, 1.0)))
ob_cube_003.location = (-1.0, 1.0, 0.28)
ob_cube_003.rotation_euler = (0.0, -0.6981, 2.094)
ob_cube_003.scale = (0.6, 0.6, 0.6)
ob_cube_003.lineart.crease_threshold = 0.0
ob_cube_005.parent = ob_empty_001
ob_cube_005.matrix_parent_inverse = Matrix(((1.0, 0.0, 0.0, 1.0), (0.0, 1.0, 0.0, -1.0), (0.0, 0.0, 1.0, 0.0), (0.0, 0.0, 0.0, 1.0)))
ob_cube_005.location = (-1.0, 1.0, 0.26)
ob_cube_005.rotation_euler = (0.0, -0.6109, -2.094)
ob_cube_005.scale = (0.6, 0.6, 0.6)
ob_cube_005.lineart.crease_threshold = 0.0
ob_cube_006.parent = ob_empty_001
ob_cube_006.matrix_parent_inverse = Matrix(((1.0, 0.0, 0.0, 1.0), (0.0, 1.0, 0.0, -1.0), (0.0, 0.0, 1.0, 0.0), (0.0, 0.0, 0.0, 1.0)))
ob_cube_006.location = (-1.0, 1.0, 0.3)
ob_cube_006.rotation_euler = (0.0, -0.7854, 0.0)
ob_cube_006.scale = (0.6, 0.6, 0.6)
ob_cube_006.lineart.crease_threshold = 0.0
ob_cube_007.parent = ob_empty_001
ob_cube_007.matrix_parent_inverse = Matrix(((1.0, 0.0, 0.0, 1.0), (0.0, 1.0, 0.0, -1.0), (0.0, 0.0, 1.0, 0.0), (0.0, 0.0, 0.0, 1.0)))
ob_cube_007.location = (-1.0, 1.0, 0.22)
ob_cube_007.rotation_euler = (0.0, -0.4363, 2.88)
ob_cube_007.scale = (0.8, 0.8, 0.8)
ob_cube_007.lineart.crease_threshold = 0.0
ob_cube_008.parent = ob_empty_001
ob_cube_008.matrix_parent_inverse = Matrix(((1.0, 0.0, 0.0, 1.0), (0.0, 1.0, 0.0, -1.0), (0.0, 0.0, 1.0, 0.0), (0.0, 0.0, 0.0, 1.0)))
ob_cube_008.location = (-1.0, 1.0, 0.22)
ob_cube_008.rotation_euler = (0.0, -0.3491, -1.309)
ob_cube_008.scale = (0.8, 0.8, 0.8)
ob_cube_008.lineart.crease_threshold = 0.0
ob_empty.location = (0.0, 1.0, 0.0)
ob_empty.empty_display_size = 0.1
ob_empty.empty_image_offset = (0.0, 0.0)
ob_empty.lineart.crease_threshold = 0.0
ob_stem_001.parent = ob_empty
ob_stem_001.matrix_parent_inverse = Matrix(((1.0, 0.0, 0.0, 0.0), (0.0, 1.0, 0.0, -1.0), (0.0, 0.0, 1.0, 0.0), (0.0, 0.0, 0.0, 1.0)))
ob_stem_001.location = (0.0, 1.0, 0.0)
ob_stem_001.lineart.crease_threshold = 0.0
ob_cube_001.parent = ob_empty
ob_cube_001.matrix_parent_inverse = Matrix(((1.0, 0.0, 0.0, 0.0), (0.0, 1.0, 0.0, -1.0), (0.0, 0.0, 1.0, 0.0), (0.0, 0.0, 0.0, 1.0)))
ob_cube_001.location = (0.0, 1.0, 0.3)
ob_cube_001.rotation_euler = (0.0, -0.4363, 0.0)
ob_cube_001.scale = (0.8, 0.8, 0.8)
ob_cube_001.lineart.crease_threshold = 0.0
ob_cube_002.parent = ob_empty
ob_cube_002.matrix_parent_inverse = Matrix(((1.0, 0.0, 0.0, 0.0), (0.0, 1.0, 0.0, -1.0), (0.0, 0.0, 1.0, 0.0), (0.0, 0.0, 0.0, 1.0)))
ob_cube_002.location = (0.0, 1.0, 0.3)
ob_cube_002.rotation_euler = (0.0, -0.4363, 3.142)
ob_cube_002.scale = (0.8, 0.8, 0.8)
ob_cube_002.lineart.crease_threshold = 0.0
ob_leaf.location = (-1.0, 0.0, 0.0)
ob_leaf.lineart.crease_threshold = 0.0
ob_stem.location = (0.0, 0.0, 0.0)
ob_stem.lineart.crease_threshold = 0.0
ob_plant01_0_5x0_5x0_5.location = (0.0, 2.0, 0.0)
ob_plant01_0_5x0_5x0_5.lineart.crease_threshold = 0.0
ob_plant02_0_5x0_5x0_5.location = (-1.0, 2.0, 0.0)
ob_plant02_0_5x0_5x0_5.lineart.crease_threshold = 0.0
ob_plant03_0_5x0_5x0_5.location = (-2.0, 2.0, 0.0)
ob_plant03_0_5x0_5x0_5.lineart.crease_threshold = 0.0

# ---- collection membership
col_collection_1.objects.link(ob_empty_002)
col_collection_1.objects.link(ob_stem_002)
col_collection_1.objects.link(ob_cube_011)
col_collection_1.objects.link(ob_cube_010)
col_collection_1.objects.link(ob_cube_009)
col_collection_1.objects.link(ob_cube_014)
col_collection_1.objects.link(ob_cube_013)
col_collection_1.objects.link(ob_cube_012)
col_collection_1.objects.link(ob_cube_017)
col_collection_1.objects.link(ob_cube_016)
col_collection_1.objects.link(ob_cube_015)
col_collection_1.objects.link(ob_cube_020)
col_collection_1.objects.link(ob_cube_019)
col_collection_1.objects.link(ob_cube_018)
col_collection_1.objects.link(ob_cube_021)
col_collection_1.objects.link(ob_cube_022)
col_collection_1.objects.link(ob_cube_023)
col_collection_1.objects.link(ob_empty_001)
col_collection_1.objects.link(ob_stem_003)
col_collection_1.objects.link(ob_cube_004)
col_collection_1.objects.link(ob_cube_003)
col_collection_1.objects.link(ob_cube_005)
col_collection_1.objects.link(ob_cube_006)
col_collection_1.objects.link(ob_cube_007)
col_collection_1.objects.link(ob_cube_008)
col_collection_1.objects.link(ob_empty)
col_collection_1.objects.link(ob_stem_001)
col_collection_1.objects.link(ob_cube_001)
col_collection_1.objects.link(ob_cube_002)
col_collection_1.objects.link(ob_leaf)
col_collection_1.objects.link(ob_stem)
col_collection_1.objects.link(ob_plant01_0_5x0_5x0_5)
col_collection_1.objects.link(ob_plant02_0_5x0_5x0_5)
col_collection_1.objects.link(ob_plant03_0_5x0_5x0_5)

# ---- scene / render settings (as saved in the file)
scene.frame_start = 1; scene.frame_end = 250; scene.frame_set(1)
scene.render.engine = 'BLENDER_EEVEE_NEXT'
scene.render.resolution_percentage = 50
scene.render.dither_intensity = 0.0
scene.cycles.use_denoising = False
scene.cycles.samples = 128
scene.cycles.sampling_pattern = 'TABULATED_SOBOL'
scene.cycles.use_adaptive_sampling = False
scene.cycles.use_light_tree = False
scene.cycles.blur_glossy = 0.0
scene.cycles.sample_clamp_indirect = 0.0
scene.view_settings.view_transform = 'Standard'
bpy.context.view_layer.update()

# ---- added for rendering (the .blend has no active camera and no usable light): camera, sun
cam_auto = bpy.data.cameras.new('AutoCamera')
cam_auto.lens = 50.0
cam_auto.sensor_width = 36.0
cam_auto.clip_end = 1000.0
ob_auto_camera = bpy.data.objects.new('AutoCamera', cam_auto)
scene.collection.objects.link(ob_auto_camera)
ob_auto_camera.location = (2.12336, -2.69344, 2.70465)
ob_auto_camera.rotation_euler = (1.09748, -7.21219e-08, 0.694738)
scene.camera = ob_auto_camera
light_auto_sun = bpy.data.lights.new('AutoSun', 'SUN')
light_auto_sun.energy = 3.0
light_auto_sun.angle = 0.0523599
ob_auto_sun = bpy.data.objects.new('AutoSun', light_auto_sun)
scene.collection.objects.link(ob_auto_sun)
ob_auto_sun.rotation_euler = (0.872665, 0.174533, 0.523599)
bpy.context.view_layer.update()

